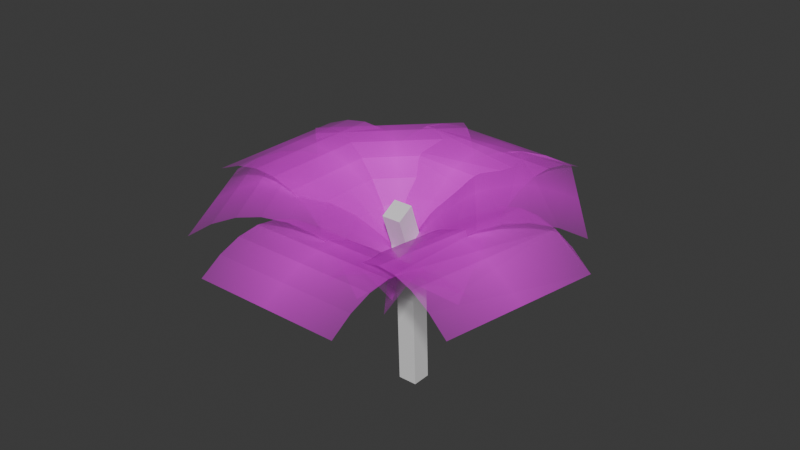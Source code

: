 # Source: PalmTree2LOD1.blend  (saved by Blender 4.0.36; exported with 4.5.12 LTS)
import bpy
from mathutils import Matrix  # noqa: F401  (used for matrix-valued properties, if any)

bpy.ops.wm.read_factory_settings(use_empty=True)
scene = bpy.context.scene
scene.name = 'Scene'

# ---- collections
col_collection = bpy.data.collections.new('Collection'); scene.collection.children.link(col_collection)

# ---- images (referenced by path relative to the original .blend; pixels are not part of the script)
import os
ASSET_DIR = os.environ.get("B2B_ASSET_DIR", "")  # directory of the original .blend (textures are referenced by path, not embedded)
HERE = os.path.dirname(os.path.abspath(__file__))  # packed textures are extracted next to this script under _unpacked/

def load_image(name, relpath, width, height, colorspace="sRGB"):
    """Load a texture the original file referenced (path relative to the .blend, or extracted next to this script)."""
    p = next((c for c in (os.path.join(HERE, relpath), os.path.join(ASSET_DIR, relpath)) if relpath and os.path.exists(c)), "")
    if p:
        img = bpy.data.images.load(p, check_existing=True)
        img.name = name
    else:  # same state as the original file: an image datablock whose file is absent (Cycles renders it pink)
        img = bpy.data.images.new(name, width, height)
        img.source = "FILE"
        img.filepath = "//" + (relpath or name)
    img.colorspace_settings.name = colorspace
    return img
img_palmleaf_png = load_image('palmleaf.png', 'palmleaf.png', 1024, 1024, 'sRGB')

# ---- materials (node trees are filled in below, after node groups)
mat_palmleaf = bpy.data.materials.new('palmleaf')
mat_palmleaf.surface_render_method = 'BLENDED'
mat_palmleaf.blend_method = 'BLEND'
mat_wood = bpy.data.materials.new('Wood')
mat_wood.use_transparent_shadow = False

# ---- material node trees
mat_palmleaf.use_nodes = True; mat_palmleaf.node_tree.nodes.clear()
_N = mat_palmleaf.node_tree.nodes; _L = mat_palmleaf.node_tree.links
n0 = _N.new('ShaderNodeOutputMaterial'); n0.name = 'Material Output'; n0.location = (300, 300)
n1 = _N.new('ShaderNodeTexImage'); n1.name = 'Image Texture'; n1.location = (-200, 300)
n1.image = img_palmleaf_png
n1.extension = 'CLIP'
n2 = _N.new('ShaderNodeBsdfPrincipled'); n2.name = 'Principled BSDF'; n2.location = (0, 300)
n2.inputs[3].default_value = 1.45
_L.new(n1.outputs[0], n2.inputs[0])
_L.new(n1.outputs[1], n2.inputs[4])
_L.new(n2.outputs[0], n0.inputs[0])
n0.is_active_output = True
mat_wood.use_nodes = True; mat_wood.node_tree.nodes.clear()
_N = mat_wood.node_tree.nodes; _L = mat_wood.node_tree.links
n0 = _N.new('ShaderNodeBsdfPrincipled'); n0.name = 'Principled BSDF'; n0.location = (10, 300)
n0.inputs[3].default_value = 1.45
n1 = _N.new('ShaderNodeOutputMaterial'); n1.name = 'Material Output'; n1.location = (300, 300)
_L.new(n0.outputs[0], n1.inputs[0])
n1.is_active_output = True

# ---- world
world_world = bpy.data.worlds.new('World'); scene.world = world_world
world_world.use_nodes = True; world_world.node_tree.nodes.clear()
_N = world_world.node_tree.nodes; _L = world_world.node_tree.links
n0 = _N.new('ShaderNodeOutputWorld'); n0.name = 'World Output'; n0.location = (300, 300)
n1 = _N.new('ShaderNodeBackground'); n1.name = 'Background'; n1.location = (10, 300)
n1.inputs[0].default_value = (0.05088, 0.05088, 0.05088, 1.0)
_L.new(n1.outputs[0], n0.inputs[0])
n0.is_active_output = True
world_world.color = (0.05088, 0.05088, 0.05088)
world_world.use_sun_shadow = False
world_world.sun_shadow_jitter_overblur = 0.0

# ---- meshes
me_palmleaf = bpy.data.meshes.new('palmleaf')
me_palmleaf.from_pydata([(-0.6658, -0.3122, -7.626), (0.684, -0.3122, -7.626), (-0.6658, 0.4014, 0.8547), (0.684, 0.4014, 0.8547), (-0.6658, 0.2356, 0.4481), (-0.6658, 0.08351, -0.07609), (-0.6658, -0.04395, -0.81), (-0.6658, -0.1468, -1.754), (-0.6658, -0.2251, -2.907), (-0.6658, -0.2787, -4.271), (-0.6658, -0.3077, -5.844), (0.684, -0.3077, -5.844), (0.684, -0.2787, -4.271), (0.684, -0.2251, -2.907), (0.684, -0.1468, -1.754), (0.684, -0.04395, -0.81), (0.684, 0.08351, -0.07609), (0.684, 0.2356, 0.4481), (-1.723, 0.05543, 1.492), (-1.04, -0.3219, -5.715), (-0.3142, 0.5167, 4.842), (0.3688, 0.1394, -2.365), (-0.4928, 0.3835, 5.1), (-0.6709, 0.264, 5.236), (-0.8482, 0.1686, 5.155), (-1.025, 0.09755, 4.857), (-1.201, 0.05068, 4.342), (-1.376, 0.02803, 3.609), (-1.55, 0.02962, 2.659), (-0.8667, -0.3477, -4.548), (-0.6925, -0.3493, -3.598), (-0.5175, -0.3266, -2.865), (-0.3417, -0.2798, -2.35), (-0.1652, -0.2087, -2.052), (0.01214, -0.1133, -1.971), (0.1903, 0.006222, -2.107), (-1.486, 0.2643, 8.378), (-1.491, -0.1637, -0.06161), (0.04484, 0.5956, 5.39), (0.03951, 0.1676, -3.049), (-0.12, 0.4795, 6.425), (-0.2897, 0.3767, 7.341), (-0.4678, 0.298, 8.044), (-0.6544, 0.2432, 8.535), (-0.8495, 0.2125, 8.814), (-1.053, 0.2058, 8.881), (-1.265, 0.2231, 8.736), (-1.271, -0.205, 0.2959), (-1.058, -0.2223, 0.4412), (-0.8548, -0.2155, 0.3744), (-0.6597, -0.1848, 0.09533), (-0.4731, -0.1301, -0.3959), (-0.295, -0.05133, -1.099), (-0.1254, 0.05141, -2.015), (-0.5623, 0.5113, 13.25), (-1.513, 0.2075, 7.257), (0.5243, 0.5027, 3.557), (-0.4264, 0.1988, -2.434), (0.4072, 0.4231, 5.314), (0.2868, 0.358, 6.972), (0.1604, 0.3189, 8.456), (0.02789, 0.3056, 9.764), (-0.1106, 0.3182, 10.9), (-0.2551, 0.3567, 11.86), (-0.4057, 0.4211, 12.64), (-1.356, 0.1172, 6.648), (-1.206, 0.05281, 5.865), (-1.061, 0.01432, 4.906), (-0.9228, 0.001713, 3.773), (-0.7903, 0.015, 2.464), (-0.6638, 0.05417, 0.981), (-0.5434, 0.1192, -0.6775), (0.8188, 0.4609, 12.25), (-0.528, 0.4895, 12.82), (0.7166, 0.3098, -0.2448), (-0.6302, 0.3384, 0.3186), (0.7276, 0.2456, 1.814), (0.7389, 0.1963, 3.784), (0.7508, 0.1737, 5.594), (0.7633, 0.1778, 7.245), (0.7763, 0.2086, 8.737), (0.7899, 0.266, 10.07), (0.804, 0.3501, 11.24), (-0.5427, 0.3787, 11.8), (-0.5569, 0.2946, 10.63), (-0.5705, 0.2372, 9.3), (-0.5835, 0.2064, 7.809), (-0.5959, 0.2023, 6.158), (-0.6078, 0.2249, 4.347), (-0.6192, 0.2742, 2.378), (1.575, 0.1157, 5.447), (0.7571, 0.4561, 12.16), (0.358, 0.1546, -3.305), (-0.4602, 0.4951, 3.407), (0.4892, 0.06993, -1.65), (0.6241, -0.0004086, -0.09524), (0.7657, -0.04512, 1.279), (0.9141, -0.06422, 2.473), (1.069, -0.05768, 3.487), (1.231, -0.02552, 4.32), (1.4, 0.03226, 4.974), (0.5816, 0.3727, 11.69), (0.413, 0.3149, 11.03), (0.251, 0.2827, 10.2), (0.09587, 0.2762, 9.185), (-0.05254, 0.2953, 7.991), (-0.1942, 0.34, 6.617), (-0.3291, 0.4104, 5.063), (1.35, -0.2006, -4.677), (1.693, 0.173, 3.819), (-0.2415, 0.09764, -3.329), (0.1013, 0.4713, 5.168), (-0.03514, -0.01898, -2.905), (0.1699, -0.1213, -2.588), (0.3725, -0.1982, -2.462), (0.5728, -0.2496, -2.525), (0.7706, -0.2756, -2.778), (0.9661, -0.2761, -3.221), (1.159, -0.2511, -3.854), (1.502, 0.1226, 4.642), (1.309, 0.09757, 5.275), (1.113, 0.09804, 5.719), (0.9156, 0.124, 5.972), (0.7154, 0.1754, 6.035), (0.5127, 0.2523, 5.908), (0.3077, 0.3546, 5.591)], [], [(18, 19, 29, 30, 27, 28), (7, 14, 15, 16, 5, 6), (27, 30, 31, 32, 25, 26), (107, 93, 92, 94, 95, 106), (36, 37, 47, 48, 45, 46), (25, 32, 33, 34, 23, 24), (35, 21, 20, 22, 23, 34), (40, 53, 39, 38), (54, 55, 65, 66, 63, 64), (43, 50, 51, 52, 41, 42), (61, 68, 69, 70, 59, 60), (41, 52, 53, 40), (58, 71, 57, 56), (72, 73, 83, 84, 81, 82), (45, 48, 49, 50, 43, 44), (79, 86, 87, 88, 77, 78), (59, 70, 71, 58), (17, 3, 2, 4, 5, 16), (90, 91, 101, 102, 99, 100), (63, 66, 67, 68, 61, 62), (97, 104, 105, 106, 95, 96), (89, 75, 74, 76, 77, 88), (99, 102, 103, 104, 97, 98), (117, 120, 121, 122, 115, 116), (115, 122, 123, 124, 113, 114), (112, 125, 111, 110), (0, 1, 11, 12, 9, 10), (81, 84, 85, 86, 79, 80), (9, 12, 13, 14, 7, 8), (113, 124, 125, 112), (108, 109, 119, 120, 117, 118)])
_uv = me_palmleaf.uv_layers.new(name='UVMap')
_uv.uv.foreach_set('vector', [0.0, 0.0, 1.0, 0.0, 1.0, 0.125, 1.0, 0.25, 0.0, 0.25, 0.0, 0.125, 0.0, 0.5, 1.0, 0.5, 1.0, 0.625, 1.0, 0.75, 0.0, 0.75, 0.0, 0.625, 0.0, 0.25, 1.0, 0.25, 1.0, 0.375, 1.0, 0.5, 0.0, 0.5, 0.0, 0.375, 1.0, 0.875, 1.0, 1.0, 0.0, 1.0, 0.0, 0.875, 0.0, 0.75, 1.0, 0.75, 0.0, 0.0, 1.0, 0.0, 1.0, 0.125, 1.0, 0.25, 0.0, 0.25, 0.0, 0.125, 0.0, 0.5, 1.0, 0.5, 1.0, 0.625, 1.0, 0.75, 0.0, 0.75, 0.0, 0.625, 1.0, 0.875, 1.0, 1.0, 0.0, 1.0, 0.0, 0.875, 0.0, 0.75, 1.0, 0.75, 0.0, 0.875, 1.0, 0.875, 1.0, 1.0, 0.0, 1.0, 0.0, 0.0, 1.0, 0.0, 1.0, 0.125, 1.0, 0.25, 0.0, 0.25, 0.0, 0.125, 0.0, 0.5, 1.0, 0.5, 1.0, 0.625, 1.0, 0.75, 0.0, 0.75, 0.0, 0.625, 0.0, 0.5, 1.0, 0.5, 1.0, 0.625, 1.0, 0.75, 0.0, 0.75, 0.0, 0.625, 0.0, 0.75, 1.0, 0.75, 1.0, 0.875, 0.0, 0.875, 0.0, 0.875, 1.0, 0.875, 1.0, 1.0, 0.0, 1.0, 0.0, 0.0, 1.0, 0.0, 1.0, 0.125, 1.0, 0.25, 0.0, 0.25, 0.0, 0.125, 0.0, 0.25, 1.0, 0.25, 1.0, 0.375, 1.0, 0.5, 0.0, 0.5, 0.0, 0.375, 0.0, 0.5, 1.0, 0.5, 1.0, 0.625, 1.0, 0.75, 0.0, 0.75, 0.0, 0.625, 0.0, 0.75, 1.0, 0.75, 1.0, 0.875, 0.0, 0.875, 1.0, 0.875, 1.0, 1.0, 0.0, 1.0, 0.0, 0.875, 0.0, 0.75, 1.0, 0.75, 0.0, 0.0, 1.0, 0.0, 1.0, 0.125, 1.0, 0.25, 0.0, 0.25, 0.0, 0.125, 0.0, 0.25, 1.0, 0.25, 1.0, 0.375, 1.0, 0.5, 0.0, 0.5, 0.0, 0.375, 0.0, 0.5, 1.0, 0.5, 1.0, 0.625, 1.0, 0.75, 0.0, 0.75, 0.0, 0.625, 1.0, 0.875, 1.0, 1.0, 0.0, 1.0, 0.0, 0.875, 0.0, 0.75, 1.0, 0.75, 0.0, 0.25, 1.0, 0.25, 1.0, 0.375, 1.0, 0.5, 0.0, 0.5, 0.0, 0.375, 0.0, 0.25, 1.0, 0.25, 1.0, 0.375, 1.0, 0.5, 0.0, 0.5, 0.0, 0.375, 0.0, 0.5, 1.0, 0.5, 1.0, 0.625, 1.0, 0.75, 0.0, 0.75, 0.0, 0.625, 0.0, 0.875, 1.0, 0.875, 1.0, 1.0, 0.0, 1.0, 0.0, 0.0, 1.0, 0.0, 1.0, 0.125, 1.0, 0.25, 0.0, 0.25, 0.0, 0.125, 0.0, 0.25, 1.0, 0.25, 1.0, 0.375, 1.0, 0.5, 0.0, 0.5, 0.0, 0.375, 0.0, 0.25, 1.0, 0.25, 1.0, 0.375, 1.0, 0.5, 0.0, 0.5, 0.0, 0.375, 0.0, 0.75, 1.0, 0.75, 1.0, 0.875, 0.0, 0.875, 0.0, 0.0, 1.0, 0.0, 1.0, 0.125, 1.0, 0.25, 0.0, 0.25, 0.0, 0.125])
me_palmleaf.materials.append(mat_palmleaf)
me_palmleaf.update()
me_cube_001 = bpy.data.meshes.new('Cube.001')
me_cube_001.from_pydata([(-0.6682, -0.9686, -0.9991), (-0.6682, -1.342, 0.9717), (-0.6682, 1.031, -0.9991), (-0.6682, 0.6373, 1.03), (1.332, -0.9686, -0.9991), (1.332, -1.342, 0.9717), (1.332, 1.031, -0.9991), (1.332, 0.6373, 1.03), (-0.6682, -2.202, 2.183), (-0.6682, -0.2227, 2.242), (1.332, -0.2227, 2.242), (1.332, -2.202, 2.183), (-0.5525, -3.563, 2.895), (-0.5525, -1.83, 3.099), (1.448, -1.83, 3.099), (1.448, -3.563, 2.895)], [], [(0, 1, 3, 2), (2, 3, 7, 6), (6, 7, 5, 4), (4, 5, 1, 0), (2, 6, 4, 0), (1, 5, 11, 8), (11, 10, 14, 15), (7, 3, 9, 10), (5, 7, 10, 11), (3, 1, 8, 9), (14, 13, 12, 15), (9, 8, 12, 13), (8, 11, 15, 12), (10, 9, 13, 14)])
_uv = me_cube_001.uv_layers.new(name='UVMap')
_uv.uv.foreach_set('vector', [0.375, 0.0, 0.625, 0.0, 0.625, 0.25, 0.375, 0.25, 0.375, 0.25, 0.625, 0.25, 0.625, 0.5, 0.375, 0.5, 0.375, 0.5, 0.625, 0.5, 0.625, 0.75, 0.375, 0.75, 0.375, 0.75, 0.625, 0.75, 0.625, 1.0, 0.375, 1.0, 0.125, 0.5, 0.375, 0.5, 0.375, 0.75, 0.125, 0.75, 0.625, 1.0, 0.625, 0.75, 0.625, 0.75, 0.625, 1.0, 0.625, 0.75, 0.625, 0.5, 0.625, 0.5, 0.625, 0.75, 0.625, 0.5, 0.625, 0.25, 0.625, 0.25, 0.625, 0.5, 0.625, 0.75, 0.625, 0.5, 0.625, 0.5, 0.625, 0.75, 0.625, 0.25, 0.625, 0.0, 0.625, 0.0, 0.625, 0.25, 0.625, 0.5, 0.875, 0.5, 0.875, 0.75, 0.625, 0.75, 0.625, 0.25, 0.625, 0.0, 0.625, 0.0, 0.625, 0.25, 0.625, 1.0, 0.625, 0.75, 0.625, 0.75, 0.625, 1.0, 0.625, 0.5, 0.625, 0.25, 0.625, 0.25, 0.625, 0.5])
me_cube_001.materials.append(mat_wood)
me_cube_001.update()

# ---- objects
ob_palmleaf = bpy.data.objects.new('palmleaf', me_palmleaf)
ob_cube = bpy.data.objects.new('Cube', me_cube_001)

# ---- transforms, parenting, visibility, modifiers, constraints
ob_palmleaf.location = (-0.3048, -6.431, 17.2)
ob_palmleaf.rotation_euler = (-0.9804, -0.0, 0.0)
ob_palmleaf.scale = (11.26, 19.77, 1.496)
ob_cube.location = (-0.2417, -0.1314, 4.01)
ob_cube.scale = (1.0, 1.0, 4.898)

# ---- collection membership
col_collection.objects.link(ob_palmleaf)
col_collection.objects.link(ob_cube)

# ---- scene / render settings (as saved in the file)
scene.frame_start = 1; scene.frame_end = 250; scene.frame_set(1)
scene.render.engine = 'BLENDER_EEVEE_NEXT'
scene.cycles.sampling_pattern = 'TABULATED_SOBOL'
bpy.context.view_layer.update()

# ---- added for rendering (the .blend has no active camera and no usable light): camera, sun
cam_auto = bpy.data.cameras.new('AutoCamera')
cam_auto.lens = 50.0
cam_auto.sensor_width = 36.0
cam_auto.clip_end = 1028.9
ob_auto_camera = bpy.data.objects.new('AutoCamera', cam_auto)
scene.collection.objects.link(ob_auto_camera)
ob_auto_camera.location = (58.1507, -71.9344, 63.4442)
ob_auto_camera.rotation_euler = (1.09748, -7.21219e-08, 0.694738)
scene.camera = ob_auto_camera
light_auto_sun = bpy.data.lights.new('AutoSun', 'SUN')
light_auto_sun.energy = 3.0
light_auto_sun.angle = 0.0523599
ob_auto_sun = bpy.data.objects.new('AutoSun', light_auto_sun)
scene.collection.objects.link(ob_auto_sun)
ob_auto_sun.rotation_euler = (0.872665, 0.174533, 0.523599)
bpy.context.view_layer.update()
